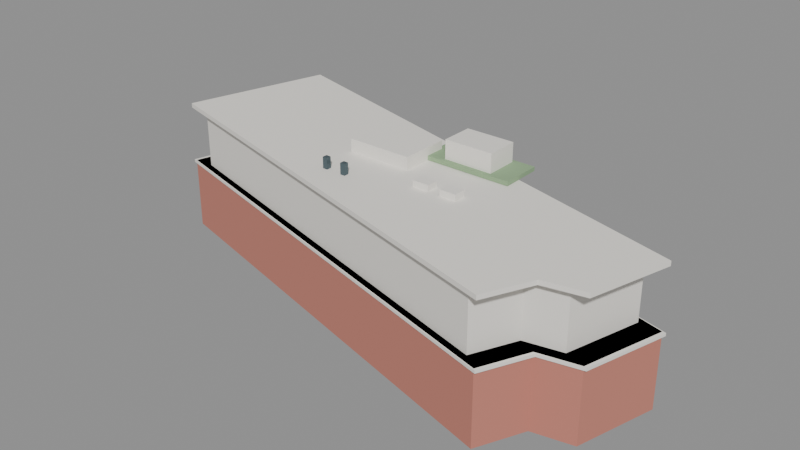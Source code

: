 # Source: chung_sze_yuen_building.blend  (saved by Blender 5.2.45; exported with 4.5.12 LTS)
import bpy
from mathutils import Matrix  # noqa: F401  (used for matrix-valued properties, if any)

bpy.ops.wm.read_factory_settings(use_empty=True)
scene = bpy.context.scene
scene.name = 'Scene'

# ---- materials (node trees are filled in below, after node groups)
mat_gen_brick = bpy.data.materials.new('GEN_brick')
mat_gen_brick.diffuse_color = (0.555, 0.21, 0.16, 1.0)
mat_gen_upper = bpy.data.materials.new('GEN_upper')
mat_gen_upper.diffuse_color = (0.88, 0.85, 0.79, 1.0)
mat_gen_white = bpy.data.materials.new('GEN_white')
mat_gen_white.diffuse_color = (0.9, 0.87, 0.81, 1.0)
mat_gen_dark = bpy.data.materials.new('GEN_dark')
mat_gen_dark.diffuse_color = (0.08, 0.12, 0.14, 1.0)
mat_gen_green = bpy.data.materials.new('GEN_green')
mat_gen_green.diffuse_color = (0.28, 0.42, 0.24, 1.0)
mat_gen_glass = bpy.data.materials.new('GEN_glass')
mat_gen_glass.diffuse_color = (0.16, 0.28, 0.32, 1.0)

# ---- material node trees
mat_gen_brick.use_nodes = True; mat_gen_brick.node_tree.nodes.clear()
_N = mat_gen_brick.node_tree.nodes; _L = mat_gen_brick.node_tree.links
n0 = _N.new('ShaderNodeBsdfPrincipled'); n0.name = 'Principled BSDF'; n0.location = (-200, 100)
n0.inputs[0].default_value = (0.555, 0.21, 0.16, 1.0)
n0.inputs[2].default_value = 0.8
n0.inputs[10].default_value = 0.005
n1 = _N.new('ShaderNodeOutputMaterial'); n1.name = 'Material Output'; n1.location = (200, 100)
_L.new(n0.outputs[0], n1.inputs[0])
n1.is_active_output = True
mat_gen_upper.use_nodes = True; mat_gen_upper.node_tree.nodes.clear()
_N = mat_gen_upper.node_tree.nodes; _L = mat_gen_upper.node_tree.links
n0 = _N.new('ShaderNodeBsdfPrincipled'); n0.name = 'Principled BSDF'; n0.location = (-200, 100)
n0.inputs[0].default_value = (0.88, 0.85, 0.79, 1.0)
n0.inputs[2].default_value = 0.6
n0.inputs[10].default_value = 0.005
n1 = _N.new('ShaderNodeOutputMaterial'); n1.name = 'Material Output'; n1.location = (200, 100)
_L.new(n0.outputs[0], n1.inputs[0])
n1.is_active_output = True
mat_gen_white.use_nodes = True; mat_gen_white.node_tree.nodes.clear()
_N = mat_gen_white.node_tree.nodes; _L = mat_gen_white.node_tree.links
n0 = _N.new('ShaderNodeBsdfPrincipled'); n0.name = 'Principled BSDF'; n0.location = (-200, 100)
n0.inputs[0].default_value = (0.9, 0.87, 0.81, 1.0)
n0.inputs[2].default_value = 0.6
n0.inputs[10].default_value = 0.005
n1 = _N.new('ShaderNodeOutputMaterial'); n1.name = 'Material Output'; n1.location = (200, 100)
_L.new(n0.outputs[0], n1.inputs[0])
n1.is_active_output = True
mat_gen_dark.use_nodes = True; mat_gen_dark.node_tree.nodes.clear()
_N = mat_gen_dark.node_tree.nodes; _L = mat_gen_dark.node_tree.links
n0 = _N.new('ShaderNodeBsdfPrincipled'); n0.name = 'Principled BSDF'; n0.location = (-200, 100)
n0.inputs[0].default_value = (0.08, 0.12, 0.14, 1.0)
n0.inputs[1].default_value = 0.4
n0.inputs[2].default_value = 0.25
n0.inputs[10].default_value = 0.005
n1 = _N.new('ShaderNodeOutputMaterial'); n1.name = 'Material Output'; n1.location = (200, 100)
_L.new(n0.outputs[0], n1.inputs[0])
n1.is_active_output = True
mat_gen_green.use_nodes = True; mat_gen_green.node_tree.nodes.clear()
_N = mat_gen_green.node_tree.nodes; _L = mat_gen_green.node_tree.links
n0 = _N.new('ShaderNodeBsdfPrincipled'); n0.name = 'Principled BSDF'; n0.location = (-200, 100)
n0.inputs[0].default_value = (0.28, 0.42, 0.24, 1.0)
n0.inputs[2].default_value = 1.0
n0.inputs[10].default_value = 0.005
n1 = _N.new('ShaderNodeOutputMaterial'); n1.name = 'Material Output'; n1.location = (200, 100)
_L.new(n0.outputs[0], n1.inputs[0])
n1.is_active_output = True
mat_gen_glass.use_nodes = True; mat_gen_glass.node_tree.nodes.clear()
_N = mat_gen_glass.node_tree.nodes; _L = mat_gen_glass.node_tree.links
n0 = _N.new('ShaderNodeBsdfPrincipled'); n0.name = 'Principled BSDF'; n0.location = (-200, 100)
n0.inputs[0].default_value = (0.16, 0.28, 0.32, 1.0)
n0.inputs[1].default_value = 0.35
n0.inputs[2].default_value = 0.12
n0.inputs[10].default_value = 0.005
n1 = _N.new('ShaderNodeOutputMaterial'); n1.name = 'Material Output'; n1.location = (200, 100)
_L.new(n0.outputs[0], n1.inputs[0])
n1.is_active_output = True

# ---- meshes
me_chung_sze_yuen_building_base = bpy.data.meshes.new('Chung Sze Yuen Building_base')
me_chung_sze_yuen_building_base.from_pydata([(30.2, -9.33, 0.0), (32.84, 0.32, 0.0), (-26.32, 16.52, 0.0), (-31.21, -1.15, 0.0), (22.85, -15.92, 0.0), (25.44, -10.29, 0.0), (30.2, -9.33, 8.96), (32.84, 0.32, 8.96), (-26.32, 16.52, 8.96), (-31.21, -1.15, 8.96), (22.85, -15.92, 8.96), (25.44, -10.29, 8.96)], [], [(0, 1, 7, 6), (1, 2, 8, 7), (2, 3, 9, 8), (3, 4, 10, 9), (4, 5, 11, 10), (5, 0, 6, 11), (6, 7, 8, 9, 10, 11), (5, 4, 3, 2, 1, 0)])
me_chung_sze_yuen_building_base.materials.append(mat_gen_brick)
me_chung_sze_yuen_building_base.update()
me_chung_sze_yuen_building_upper = bpy.data.meshes.new('Chung Sze Yuen Building_upper')
me_chung_sze_yuen_building_upper.from_pydata([(27.85, -8.56, 8.96), (30.28, 0.3184, 8.96), (-24.15, 15.22, 8.96), (-28.65, -1.034, 8.96), (21.09, -14.62, 8.96), (23.47, -9.443, 8.96), (27.85, -8.56, 16.0), (30.28, 0.3184, 16.0), (-24.15, 15.22, 16.0), (-28.65, -1.034, 16.0), (21.09, -14.62, 16.0), (23.47, -9.443, 16.0)], [], [(0, 1, 7, 6), (1, 2, 8, 7), (2, 3, 9, 8), (3, 4, 10, 9), (4, 5, 11, 10), (5, 0, 6, 11), (6, 7, 8, 9, 10, 11), (5, 4, 3, 2, 1, 0)])
me_chung_sze_yuen_building_upper.materials.append(mat_gen_upper)
me_chung_sze_yuen_building_upper.update()
me_chung_sze_yuen_building_band = bpy.data.meshes.new('Chung Sze Yuen Building_band')
me_chung_sze_yuen_building_band.from_pydata([(30.55, -9.446, 8.61), (33.22, 0.3202, 8.61), (-26.65, 16.71, 8.61), (-31.59, -1.167, 8.61), (23.11, -16.11, 8.61), (25.74, -10.42, 8.61), (30.55, -9.446, 8.96), (33.22, 0.3202, 8.96), (-26.65, 16.71, 8.96), (-31.59, -1.167, 8.96), (23.11, -16.11, 8.96), (25.74, -10.42, 8.96)], [], [(0, 1, 7, 6), (1, 2, 8, 7), (2, 3, 9, 8), (3, 4, 10, 9), (4, 5, 11, 10), (5, 0, 6, 11), (6, 7, 8, 9, 10, 11), (5, 4, 3, 2, 1, 0)])
me_chung_sze_yuen_building_band.materials.append(mat_gen_white)
me_chung_sze_yuen_building_band.update()
me_chung_sze_yuen_building_parapet = bpy.data.meshes.new('Chung Sze Yuen Building_parapet')
me_chung_sze_yuen_building_parapet.from_pydata([(30.2, -9.33, 16.0), (32.84, 0.32, 16.0), (-26.32, 16.52, 16.0), (-31.21, -1.15, 16.0), (22.85, -15.92, 16.0), (25.44, -10.29, 16.0), (30.2, -9.33, 16.55), (32.84, 0.32, 16.55), (-26.32, 16.52, 16.55), (-31.21, -1.15, 16.55), (22.85, -15.92, 16.55), (25.44, -10.29, 16.55)], [], [(0, 1, 7, 6), (1, 2, 8, 7), (2, 3, 9, 8), (3, 4, 10, 9), (4, 5, 11, 10), (5, 0, 6, 11), (6, 7, 8, 9, 10, 11), (5, 4, 3, 2, 1, 0)])
me_chung_sze_yuen_building_parapet.materials.append(mat_gen_white)
me_chung_sze_yuen_building_parapet.update()
me_cube = bpy.data.meshes.new('Cube')
me_cube.from_pydata([(-0.5, -0.5, -0.5), (-0.5, -0.5, 0.5), (-0.5, 0.5, -0.5), (-0.5, 0.5, 0.5), (0.5, -0.5, -0.5), (0.5, -0.5, 0.5), (0.5, 0.5, -0.5), (0.5, 0.5, 0.5)], [], [(0, 1, 3, 2), (2, 3, 7, 6), (6, 7, 5, 4), (4, 5, 1, 0), (2, 6, 4, 0), (7, 3, 1, 5)])
_uv = me_cube.uv_layers.new(name='UVMap')
_uv.uv.foreach_set('vector', [0.375, 0.0, 0.625, 0.0, 0.625, 0.25, 0.375, 0.25, 0.375, 0.25, 0.625, 0.25, 0.625, 0.5, 0.375, 0.5, 0.375, 0.5, 0.625, 0.5, 0.625, 0.75, 0.375, 0.75, 0.375, 0.75, 0.625, 0.75, 0.625, 1.0, 0.375, 1.0, 0.125, 0.5, 0.375, 0.5, 0.375, 0.75, 0.125, 0.75, 0.625, 0.5, 0.875, 0.5, 0.875, 0.75, 0.625, 0.75])
me_cube.materials.append(mat_gen_white)
me_cube.update()
me_cube_001 = bpy.data.meshes.new('Cube.001')
me_cube_001.from_pydata([(-0.5, -0.5, -0.5), (-0.5, -0.5, 0.5), (-0.5, 0.5, -0.5), (-0.5, 0.5, 0.5), (0.5, -0.5, -0.5), (0.5, -0.5, 0.5), (0.5, 0.5, -0.5), (0.5, 0.5, 0.5)], [], [(0, 1, 3, 2), (2, 3, 7, 6), (6, 7, 5, 4), (4, 5, 1, 0), (2, 6, 4, 0), (7, 3, 1, 5)])
_uv = me_cube_001.uv_layers.new(name='UVMap')
_uv.uv.foreach_set('vector', [0.375, 0.0, 0.625, 0.0, 0.625, 0.25, 0.375, 0.25, 0.375, 0.25, 0.625, 0.25, 0.625, 0.5, 0.375, 0.5, 0.375, 0.5, 0.625, 0.5, 0.625, 0.75, 0.375, 0.75, 0.375, 0.75, 0.625, 0.75, 0.625, 1.0, 0.375, 1.0, 0.125, 0.5, 0.375, 0.5, 0.375, 0.75, 0.125, 0.75, 0.625, 0.5, 0.875, 0.5, 0.875, 0.75, 0.625, 0.75])
me_cube_001.materials.append(mat_gen_white)
me_cube_001.update()
me_cube_002 = bpy.data.meshes.new('Cube.002')
me_cube_002.from_pydata([(-0.5, -0.5, -0.5), (-0.5, -0.5, 0.5), (-0.5, 0.5, -0.5), (-0.5, 0.5, 0.5), (0.5, -0.5, -0.5), (0.5, -0.5, 0.5), (0.5, 0.5, -0.5), (0.5, 0.5, 0.5)], [], [(0, 1, 3, 2), (2, 3, 7, 6), (6, 7, 5, 4), (4, 5, 1, 0), (2, 6, 4, 0), (7, 3, 1, 5)])
_uv = me_cube_002.uv_layers.new(name='UVMap')
_uv.uv.foreach_set('vector', [0.375, 0.0, 0.625, 0.0, 0.625, 0.25, 0.375, 0.25, 0.375, 0.25, 0.625, 0.25, 0.625, 0.5, 0.375, 0.5, 0.375, 0.5, 0.625, 0.5, 0.625, 0.75, 0.375, 0.75, 0.375, 0.75, 0.625, 0.75, 0.625, 1.0, 0.375, 1.0, 0.125, 0.5, 0.375, 0.5, 0.375, 0.75, 0.125, 0.75, 0.625, 0.5, 0.875, 0.5, 0.875, 0.75, 0.625, 0.75])
me_cube_002.materials.append(mat_gen_white)
me_cube_002.update()
me_cube_003 = bpy.data.meshes.new('Cube.003')
me_cube_003.from_pydata([(-0.5, -0.5, -0.5), (-0.5, -0.5, 0.5), (-0.5, 0.5, -0.5), (-0.5, 0.5, 0.5), (0.5, -0.5, -0.5), (0.5, -0.5, 0.5), (0.5, 0.5, -0.5), (0.5, 0.5, 0.5)], [], [(0, 1, 3, 2), (2, 3, 7, 6), (6, 7, 5, 4), (4, 5, 1, 0), (2, 6, 4, 0), (7, 3, 1, 5)])
_uv = me_cube_003.uv_layers.new(name='UVMap')
_uv.uv.foreach_set('vector', [0.375, 0.0, 0.625, 0.0, 0.625, 0.25, 0.375, 0.25, 0.375, 0.25, 0.625, 0.25, 0.625, 0.5, 0.375, 0.5, 0.375, 0.5, 0.625, 0.5, 0.625, 0.75, 0.375, 0.75, 0.375, 0.75, 0.625, 0.75, 0.625, 1.0, 0.375, 1.0, 0.125, 0.5, 0.375, 0.5, 0.375, 0.75, 0.125, 0.75, 0.625, 0.5, 0.875, 0.5, 0.875, 0.75, 0.625, 0.75])
me_cube_003.materials.append(mat_gen_dark)
me_cube_003.update()
me_cube_004 = bpy.data.meshes.new('Cube.004')
me_cube_004.from_pydata([(-0.5, -0.5, -0.5), (-0.5, -0.5, 0.5), (-0.5, 0.5, -0.5), (-0.5, 0.5, 0.5), (0.5, -0.5, -0.5), (0.5, -0.5, 0.5), (0.5, 0.5, -0.5), (0.5, 0.5, 0.5)], [], [(0, 1, 3, 2), (2, 3, 7, 6), (6, 7, 5, 4), (4, 5, 1, 0), (2, 6, 4, 0), (7, 3, 1, 5)])
_uv = me_cube_004.uv_layers.new(name='UVMap')
_uv.uv.foreach_set('vector', [0.375, 0.0, 0.625, 0.0, 0.625, 0.25, 0.375, 0.25, 0.375, 0.25, 0.625, 0.25, 0.625, 0.5, 0.375, 0.5, 0.375, 0.5, 0.625, 0.5, 0.625, 0.75, 0.375, 0.75, 0.375, 0.75, 0.625, 0.75, 0.625, 1.0, 0.375, 1.0, 0.125, 0.5, 0.375, 0.5, 0.375, 0.75, 0.125, 0.75, 0.625, 0.5, 0.875, 0.5, 0.875, 0.75, 0.625, 0.75])
me_cube_004.materials.append(mat_gen_dark)
me_cube_004.update()
me_cube_005 = bpy.data.meshes.new('Cube.005')
me_cube_005.from_pydata([(-0.5, -0.5, -0.5), (-0.5, -0.5, 0.5), (-0.5, 0.5, -0.5), (-0.5, 0.5, 0.5), (0.5, -0.5, -0.5), (0.5, -0.5, 0.5), (0.5, 0.5, -0.5), (0.5, 0.5, 0.5)], [], [(0, 1, 3, 2), (2, 3, 7, 6), (6, 7, 5, 4), (4, 5, 1, 0), (2, 6, 4, 0), (7, 3, 1, 5)])
_uv = me_cube_005.uv_layers.new(name='UVMap')
_uv.uv.foreach_set('vector', [0.375, 0.0, 0.625, 0.0, 0.625, 0.25, 0.375, 0.25, 0.375, 0.25, 0.625, 0.25, 0.625, 0.5, 0.375, 0.5, 0.375, 0.5, 0.625, 0.5, 0.625, 0.75, 0.375, 0.75, 0.375, 0.75, 0.625, 0.75, 0.625, 1.0, 0.375, 1.0, 0.125, 0.5, 0.375, 0.5, 0.375, 0.75, 0.125, 0.75, 0.625, 0.5, 0.875, 0.5, 0.875, 0.75, 0.625, 0.75])
me_cube_005.materials.append(mat_gen_green)
me_cube_005.update()
me_cube_006 = bpy.data.meshes.new('Cube.006')
me_cube_006.from_pydata([(-0.5, -0.5, -0.5), (-0.5, -0.5, 0.5), (-0.5, 0.5, -0.5), (-0.5, 0.5, 0.5), (0.5, -0.5, -0.5), (0.5, -0.5, 0.5), (0.5, 0.5, -0.5), (0.5, 0.5, 0.5)], [], [(0, 1, 3, 2), (2, 3, 7, 6), (6, 7, 5, 4), (4, 5, 1, 0), (2, 6, 4, 0), (7, 3, 1, 5)])
_uv = me_cube_006.uv_layers.new(name='UVMap')
_uv.uv.foreach_set('vector', [0.375, 0.0, 0.625, 0.0, 0.625, 0.25, 0.375, 0.25, 0.375, 0.25, 0.625, 0.25, 0.625, 0.5, 0.375, 0.5, 0.375, 0.5, 0.625, 0.5, 0.625, 0.75, 0.375, 0.75, 0.375, 0.75, 0.625, 0.75, 0.625, 1.0, 0.375, 1.0, 0.125, 0.5, 0.375, 0.5, 0.375, 0.75, 0.125, 0.75, 0.625, 0.5, 0.875, 0.5, 0.875, 0.75, 0.625, 0.75])
me_cube_006.materials.append(mat_gen_white)
me_cube_006.update()
me_cube_007 = bpy.data.meshes.new('Cube.007')
me_cube_007.from_pydata([(-0.5, -0.5, -0.5), (-0.5, -0.5, 0.5), (-0.5, 0.5, -0.5), (-0.5, 0.5, 0.5), (0.5, -0.5, -0.5), (0.5, -0.5, 0.5), (0.5, 0.5, -0.5), (0.5, 0.5, 0.5)], [], [(0, 1, 3, 2), (2, 3, 7, 6), (6, 7, 5, 4), (4, 5, 1, 0), (2, 6, 4, 0), (7, 3, 1, 5)])
_uv = me_cube_007.uv_layers.new(name='UVMap')
_uv.uv.foreach_set('vector', [0.375, 0.0, 0.625, 0.0, 0.625, 0.25, 0.375, 0.25, 0.375, 0.25, 0.625, 0.25, 0.625, 0.5, 0.375, 0.5, 0.375, 0.5, 0.625, 0.5, 0.625, 0.75, 0.375, 0.75, 0.375, 0.75, 0.625, 0.75, 0.625, 1.0, 0.375, 1.0, 0.125, 0.5, 0.375, 0.5, 0.375, 0.75, 0.125, 0.75, 0.625, 0.5, 0.875, 0.5, 0.875, 0.75, 0.625, 0.75])
me_cube_007.materials.append(mat_gen_white)
me_cube_007.update()
me_cube_008 = bpy.data.meshes.new('Cube.008')
me_cube_008.from_pydata([(-0.5, -0.5, -0.5), (-0.5, -0.5, 0.5), (-0.5, 0.5, -0.5), (-0.5, 0.5, 0.5), (0.5, -0.5, -0.5), (0.5, -0.5, 0.5), (0.5, 0.5, -0.5), (0.5, 0.5, 0.5)], [], [(0, 1, 3, 2), (2, 3, 7, 6), (6, 7, 5, 4), (4, 5, 1, 0), (2, 6, 4, 0), (7, 3, 1, 5)])
_uv = me_cube_008.uv_layers.new(name='UVMap')
_uv.uv.foreach_set('vector', [0.375, 0.0, 0.625, 0.0, 0.625, 0.25, 0.375, 0.25, 0.375, 0.25, 0.625, 0.25, 0.625, 0.5, 0.375, 0.5, 0.375, 0.5, 0.625, 0.5, 0.625, 0.75, 0.375, 0.75, 0.375, 0.75, 0.625, 0.75, 0.625, 1.0, 0.375, 1.0, 0.125, 0.5, 0.375, 0.5, 0.375, 0.75, 0.125, 0.75, 0.625, 0.5, 0.875, 0.5, 0.875, 0.75, 0.625, 0.75])
me_cube_008.materials.append(mat_gen_glass)
me_cube_008.update()
me_cube_009 = bpy.data.meshes.new('Cube.009')
me_cube_009.from_pydata([(-0.5, -0.5, -0.5), (-0.5, -0.5, 0.5), (-0.5, 0.5, -0.5), (-0.5, 0.5, 0.5), (0.5, -0.5, -0.5), (0.5, -0.5, 0.5), (0.5, 0.5, -0.5), (0.5, 0.5, 0.5)], [], [(0, 1, 3, 2), (2, 3, 7, 6), (6, 7, 5, 4), (4, 5, 1, 0), (2, 6, 4, 0), (7, 3, 1, 5)])
_uv = me_cube_009.uv_layers.new(name='UVMap')
_uv.uv.foreach_set('vector', [0.375, 0.0, 0.625, 0.0, 0.625, 0.25, 0.375, 0.25, 0.375, 0.25, 0.625, 0.25, 0.625, 0.5, 0.375, 0.5, 0.375, 0.5, 0.625, 0.5, 0.625, 0.75, 0.375, 0.75, 0.375, 0.75, 0.625, 0.75, 0.625, 1.0, 0.375, 1.0, 0.125, 0.5, 0.375, 0.5, 0.375, 0.75, 0.125, 0.75, 0.625, 0.5, 0.875, 0.5, 0.875, 0.75, 0.625, 0.75])
me_cube_009.materials.append(mat_gen_white)
me_cube_009.update()
me_cube_010 = bpy.data.meshes.new('Cube.010')
me_cube_010.from_pydata([(-0.5, -0.5, -0.5), (-0.5, -0.5, 0.5), (-0.5, 0.5, -0.5), (-0.5, 0.5, 0.5), (0.5, -0.5, -0.5), (0.5, -0.5, 0.5), (0.5, 0.5, -0.5), (0.5, 0.5, 0.5)], [], [(0, 1, 3, 2), (2, 3, 7, 6), (6, 7, 5, 4), (4, 5, 1, 0), (2, 6, 4, 0), (7, 3, 1, 5)])
_uv = me_cube_010.uv_layers.new(name='UVMap')
_uv.uv.foreach_set('vector', [0.375, 0.0, 0.625, 0.0, 0.625, 0.25, 0.375, 0.25, 0.375, 0.25, 0.625, 0.25, 0.625, 0.5, 0.375, 0.5, 0.375, 0.5, 0.625, 0.5, 0.625, 0.75, 0.375, 0.75, 0.375, 0.75, 0.625, 0.75, 0.625, 1.0, 0.375, 1.0, 0.125, 0.5, 0.375, 0.5, 0.375, 0.75, 0.125, 0.75, 0.625, 0.5, 0.875, 0.5, 0.875, 0.75, 0.625, 0.75])
me_cube_010.materials.append(mat_gen_white)
me_cube_010.update()
me_cube_011 = bpy.data.meshes.new('Cube.011')
me_cube_011.from_pydata([(-0.5, -0.5, -0.5), (-0.5, -0.5, 0.5), (-0.5, 0.5, -0.5), (-0.5, 0.5, 0.5), (0.5, -0.5, -0.5), (0.5, -0.5, 0.5), (0.5, 0.5, -0.5), (0.5, 0.5, 0.5)], [], [(0, 1, 3, 2), (2, 3, 7, 6), (6, 7, 5, 4), (4, 5, 1, 0), (2, 6, 4, 0), (7, 3, 1, 5)])
_uv = me_cube_011.uv_layers.new(name='UVMap')
_uv.uv.foreach_set('vector', [0.375, 0.0, 0.625, 0.0, 0.625, 0.25, 0.375, 0.25, 0.375, 0.25, 0.625, 0.25, 0.625, 0.5, 0.375, 0.5, 0.375, 0.5, 0.625, 0.5, 0.625, 0.75, 0.375, 0.75, 0.375, 0.75, 0.625, 0.75, 0.625, 1.0, 0.375, 1.0, 0.125, 0.5, 0.375, 0.5, 0.375, 0.75, 0.125, 0.75, 0.625, 0.5, 0.875, 0.5, 0.875, 0.75, 0.625, 0.75])
me_cube_011.materials.append(mat_gen_white)
me_cube_011.update()

# ---- objects
ob_chung_sze_yuen_building_base = bpy.data.objects.new('Chung Sze Yuen Building_base', me_chung_sze_yuen_building_base)
ob_chung_sze_yuen_building_upper = bpy.data.objects.new('Chung Sze Yuen Building_upper', me_chung_sze_yuen_building_upper)
ob_chung_sze_yuen_building_band = bpy.data.objects.new('Chung Sze Yuen Building_band', me_chung_sze_yuen_building_band)
ob_chung_sze_yuen_building_parapet = bpy.data.objects.new('Chung Sze Yuen Building_parapet', me_chung_sze_yuen_building_parapet)
ob_chung_sze_yuen_building_roof_plant = bpy.data.objects.new('Chung Sze Yuen Building_roof_plant', me_cube)
ob_chung_sze_yuen_building_ac_0 = bpy.data.objects.new('Chung Sze Yuen Building_ac_0', me_cube_001)
ob_chung_sze_yuen_building_ac_1 = bpy.data.objects.new('Chung Sze Yuen Building_ac_1', me_cube_002)
ob_chung_sze_yuen_building_vent_0 = bpy.data.objects.new('Chung Sze Yuen Building_vent_0', me_cube_003)
ob_chung_sze_yuen_building_vent_1 = bpy.data.objects.new('Chung Sze Yuen Building_vent_1', me_cube_004)
ob_chung_sze_yuen_building_garden = bpy.data.objects.new('Chung Sze Yuen Building_garden', me_cube_005)
ob_chung_sze_yuen_building_pavilion = bpy.data.objects.new('Chung Sze Yuen Building_pavilion', me_cube_006)
ob_chung_sze_yuen_building_canopy = bpy.data.objects.new('Chung Sze Yuen Building_canopy', me_cube_007)
ob_chung_sze_yuen_building_door = bpy.data.objects.new('Chung Sze Yuen Building_door', me_cube_008)
ob_chung_sze_yuen_building_mullion_0 = bpy.data.objects.new('Chung Sze Yuen Building_mullion_0', me_cube_009)
ob_chung_sze_yuen_building_mullion_1 = bpy.data.objects.new('Chung Sze Yuen Building_mullion_1', me_cube_010)
ob_chung_sze_yuen_building_mullion_2 = bpy.data.objects.new('Chung Sze Yuen Building_mullion_2', me_cube_011)

# ---- transforms, parenting, visibility, modifiers, constraints
ob_chung_sze_yuen_building_base.location = (0.0, 0.0, 0.0)
ob_chung_sze_yuen_building_upper.location = (0.0, 0.0, 0.0)
ob_chung_sze_yuen_building_band.location = (0.0, 0.0, 0.0)
ob_chung_sze_yuen_building_parapet.location = (0.0, 0.0, 0.0)
ob_chung_sze_yuen_building_roof_plant.location = (-2.185, 3.3, 17.2)
ob_chung_sze_yuen_building_roof_plant.scale = (8.0, 6.0, 1.8)
ob_chung_sze_yuen_building_ac_0.location = (5.815, -1.7, 16.8)
ob_chung_sze_yuen_building_ac_0.scale = (2.0, 1.5, 1.0)
ob_chung_sze_yuen_building_ac_1.location = (9.315, -1.7, 16.8)
ob_chung_sze_yuen_building_ac_1.scale = (2.0, 1.5, 1.0)
ob_chung_sze_yuen_building_vent_0.location = (-5.185, -4.7, 17.0)
ob_chung_sze_yuen_building_vent_0.scale = (0.6, 0.6, 1.8)
ob_chung_sze_yuen_building_vent_1.location = (-2.685, -4.7, 17.0)
ob_chung_sze_yuen_building_vent_1.scale = (0.6, 0.6, 1.8)
ob_chung_sze_yuen_building_garden.location = (6.815, 6.3, 16.85)
ob_chung_sze_yuen_building_garden.scale = (11.06, 5.0, 0.5)
ob_chung_sze_yuen_building_pavilion.location = (6.815, 6.3, 18.2)
ob_chung_sze_yuen_building_pavilion.scale = (6.0, 4.0, 2.4)
ob_chung_sze_yuen_building_canopy.location = (3.841, 10.54, 3.4)
ob_chung_sze_yuen_building_canopy.rotation_euler = (0.0, 0.0, 2.874)
ob_chung_sze_yuen_building_canopy.scale = (16.0, 3.2, 0.3)
ob_chung_sze_yuen_building_door.location = (3.498, 9.288, 1.5)
ob_chung_sze_yuen_building_door.rotation_euler = (0.0, 0.0, 2.874)
ob_chung_sze_yuen_building_door.scale = (8.8, 0.5, 3.0)
ob_chung_sze_yuen_building_mullion_0.location = (8.959, 9.037, 1.5)
ob_chung_sze_yuen_building_mullion_0.rotation_euler = (0.0, 0.0, 2.874)
ob_chung_sze_yuen_building_mullion_0.scale = (0.12, 0.15, 3.0)
ob_chung_sze_yuen_building_mullion_1.location = (3.815, 10.45, 1.5)
ob_chung_sze_yuen_building_mullion_1.rotation_euler = (0.0, 0.0, 2.874)
ob_chung_sze_yuen_building_mullion_1.scale = (0.12, 0.15, 3.0)
ob_chung_sze_yuen_building_mullion_2.location = (-1.329, 11.85, 1.5)
ob_chung_sze_yuen_building_mullion_2.rotation_euler = (0.0, 0.0, 2.874)
ob_chung_sze_yuen_building_mullion_2.scale = (0.12, 0.15, 3.0)

# ---- collection membership
scene.collection.objects.link(ob_chung_sze_yuen_building_base)
scene.collection.objects.link(ob_chung_sze_yuen_building_upper)
scene.collection.objects.link(ob_chung_sze_yuen_building_band)
scene.collection.objects.link(ob_chung_sze_yuen_building_parapet)
scene.collection.objects.link(ob_chung_sze_yuen_building_roof_plant)
scene.collection.objects.link(ob_chung_sze_yuen_building_ac_0)
scene.collection.objects.link(ob_chung_sze_yuen_building_ac_1)
scene.collection.objects.link(ob_chung_sze_yuen_building_vent_0)
scene.collection.objects.link(ob_chung_sze_yuen_building_vent_1)
scene.collection.objects.link(ob_chung_sze_yuen_building_garden)
scene.collection.objects.link(ob_chung_sze_yuen_building_pavilion)
scene.collection.objects.link(ob_chung_sze_yuen_building_canopy)
scene.collection.objects.link(ob_chung_sze_yuen_building_door)
scene.collection.objects.link(ob_chung_sze_yuen_building_mullion_0)
scene.collection.objects.link(ob_chung_sze_yuen_building_mullion_1)
scene.collection.objects.link(ob_chung_sze_yuen_building_mullion_2)

# ---- scene / render settings (as saved in the file)
scene.frame_start = 1; scene.frame_end = 250; scene.frame_set(1)
scene.render.engine = 'BLENDER_EEVEE_NEXT'
scene.render.bake_bias = 0.0
scene.render.bake_samples = 0
scene.render.compositor_device = 'GPU'
scene.eevee.use_volume_custom_range = False
scene.eevee.fast_gi_thickness_near = 0.1
scene.eevee.fast_gi_thickness_far = 0.0
scene.eevee.ray_tracing_options.screen_trace_thickness = 0.1
bpy.context.view_layer.update()

# ---- added for rendering (the .blend has no active camera and no usable light): camera, sun + grey world if the file has none
cam_auto = bpy.data.cameras.new('AutoCamera')
cam_auto.lens = 50.0
cam_auto.sensor_width = 36.0
cam_auto.clip_end = 1221.13
ob_auto_camera = bpy.data.objects.new('AutoCamera', cam_auto)
scene.collection.objects.link(ob_auto_camera)
ob_auto_camera.location = (70.3952, -83.1962, 65.3641)
ob_auto_camera.rotation_euler = (1.09748, -7.21219e-08, 0.694738)
scene.camera = ob_auto_camera
light_auto_sun = bpy.data.lights.new('AutoSun', 'SUN')
light_auto_sun.energy = 3.0
light_auto_sun.angle = 0.0523599
ob_auto_sun = bpy.data.objects.new('AutoSun', light_auto_sun)
scene.collection.objects.link(ob_auto_sun)
ob_auto_sun.rotation_euler = (0.872665, 0.174533, 0.523599)
if scene.world is None:
    world_auto = bpy.data.worlds.new('AutoWorld')
    world_auto.color = (0.3, 0.3, 0.3)
    scene.world = world_auto
bpy.context.view_layer.update()
